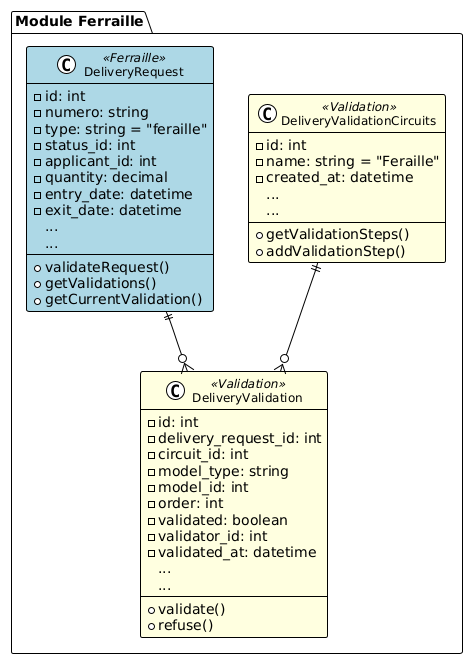

The diagram above was rendered by PlantUML. Its source (embedded in the PNG):
@startuml
!theme plain
skinparam class {
    BackgroundColor<<Ferraille>> LightBlue
    BackgroundColor<<Core>> LightGreen
    BackgroundColor<<Validation>> LightYellow
    BorderColor Black
    FontSize 12
}

package "Module Ferraille" {
    class DeliveryRequest <<Ferraille>> {
        -id: int
        -numero: string
        -type: string = "feraille"
        -status_id: int
        -applicant_id: int
        -quantity: decimal
        -entry_date: datetime
        -exit_date: datetime
        ...
        +validateRequest()
        +getValidations()
        +getCurrentValidation()
        ...
    }

    class DeliveryValidationCircuits <<Validation>> {
        -id: int
        -name: string = "Feraille"
        -created_at: datetime
        ...
        +getValidationSteps()
        +addValidationStep()
        ...
    }

    class DeliveryValidation <<Validation>> {
        -id: int
        -delivery_request_id: int
        -circuit_id: int
        -model_type: string
        -model_id: int
        -order: int
        -validated: boolean
        -validator_id: int
        -validated_at: datetime
        ...
        +validate()
        +refuse()
        ...
    }
}

DeliveryRequest ||--o{ DeliveryValidation
DeliveryValidationCircuits ||--o{ DeliveryValidation
@enduml